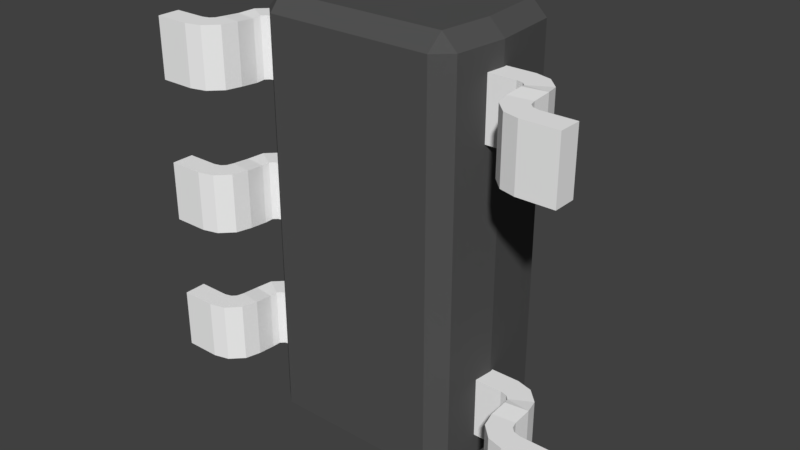 # Source: SOT-23-5.blend  (saved by Blender 3.0.42; exported with 4.5.12 LTS)
import bpy
from mathutils import Matrix  # noqa: F401  (used for matrix-valued properties, if any)

bpy.ops.wm.read_factory_settings(use_empty=True)
scene = bpy.context.scene
scene.name = 'Scene'

# ---- materials (node trees are filled in below, after node groups)
mat_metal = bpy.data.materials.new('Metal')
mat_metal.alpha_threshold = 0.0
mat_metal.use_transparent_shadow = False
mat_metal.diffuse_color = (0.9201, 0.9201, 0.9201, 1.0)
mat_metal.roughness = 0.5
mat_plastic = bpy.data.materials.new('Plastic')
mat_plastic.alpha_threshold = 0.0
mat_plastic.use_transparent_shadow = False
mat_plastic.diffuse_color = (0.087, 0.087, 0.087, 1.0)
mat_plastic.specular_color = (0.01, 0.01, 0.01)
mat_plastic.roughness = 0.5

# ---- material node trees

# ---- world
world_world = bpy.data.worlds.new('World'); scene.world = world_world
world_world.color = (0.05088, 0.05088, 0.05088)
world_world.use_sun_shadow = False
world_world.sun_shadow_jitter_overblur = 0.0
world_world.cycles.sampling_method = 'MANUAL'

# ---- meshes
me_plane_002 = bpy.data.meshes.new('Plane.002')
me_plane_002.from_pydata([(1.4, 0.075, 0.75), (1.4, 0.075, 1.15), (1.4, 0.075, -0.75), (1.4, 0.075, -1.15), (0.6, 0.5, 0.75), (0.6, 0.5, 1.15), (1.175, 0.075, 0.75), (1.025, 0.225, 0.75), (1.1, 0.0951, 0.75), (1.045, 0.15, 0.75), (1.025, 0.225, 1.15), (1.175, 0.075, 1.15), (1.045, 0.15, 1.15), (1.1, 0.0951, 1.15), (1.025, 0.35, 0.76), (0.875, 0.5, 0.75), (1.005, 0.425, 0.75), (0.95, 0.4799, 0.75), (0.875, 0.5, 1.15), (1.025, 0.35, 1.16), (0.95, 0.4799, 1.15), (1.005, 0.425, 1.15), (0.6, 0.5, -1.15), (0.6, 0.5, -0.75), (1.175, 0.075, -1.15), (1.025, 0.225, -1.15), (1.1, 0.0951, -1.15), (1.045, 0.15, -1.15), (1.025, 0.225, -0.75), (1.175, 0.075, -0.75), (1.045, 0.15, -0.75), (1.1, 0.0951, -0.75), (1.025, 0.35, -1.14), (0.875, 0.5, -1.15), (1.005, 0.425, -1.15), (0.95, 0.4799, -1.15), (0.875, 0.5, -0.75), (1.025, 0.35, -0.74), (0.95, 0.4799, -0.75), (1.005, 0.425, -0.75), (-1.4, 0.075, 0.75), (-1.4, 0.075, 1.15), (-0.6, 0.5, 1.15), (-0.6, 0.5, 0.75), (-1.175, 0.075, 1.15), (-1.025, 0.225, 1.15), (-1.1, 0.0951, 1.15), (-1.045, 0.15, 1.15), (-1.025, 0.225, 0.75), (-1.175, 0.075, 0.75), (-1.045, 0.15, 0.75), (-1.1, 0.0951, 0.75), (-1.025, 0.35, 1.14), (-0.875, 0.5, 1.15), (-1.005, 0.425, 1.15), (-0.95, 0.4799, 1.15), (-0.875, 0.5, 0.75), (-1.025, 0.35, 0.74), (-0.95, 0.4799, 0.75), (-1.005, 0.425, 0.75), (-1.4, 0.075, -1.15), (-1.4, 0.075, -0.75), (-0.6, 0.5, -0.75), (-0.6, 0.5, -1.15), (-1.175, 0.075, -0.75), (-1.025, 0.225, -0.75), (-1.1, 0.0951, -0.75), (-1.045, 0.15, -0.75), (-1.025, 0.225, -1.15), (-1.175, 0.075, -1.15), (-1.045, 0.15, -1.15), (-1.1, 0.0951, -1.15), (-1.025, 0.35, -0.76), (-0.875, 0.5, -0.75), (-1.005, 0.425, -0.75), (-0.95, 0.4799, -0.75), (-0.875, 0.5, -1.15), (-1.025, 0.35, -1.16), (-0.95, 0.4799, -1.15), (-1.005, 0.425, -1.15), (-1.4, 0.075, -0.2), (-1.4, 0.075, 0.2), (-0.6, 0.5, 0.2), (-0.6, 0.5, -0.2), (-1.175, 0.075, 0.2), (-1.025, 0.225, 0.2), (-1.1, 0.0951, 0.2), (-1.045, 0.15, 0.2), (-1.025, 0.225, -0.2), (-1.175, 0.075, -0.2), (-1.045, 0.15, -0.2), (-1.1, 0.0951, -0.2), (-1.025, 0.35, 0.19), (-0.875, 0.5, 0.2), (-1.005, 0.425, 0.2), (-0.95, 0.4799, 0.2), (-0.875, 0.5, -0.2), (-1.025, 0.35, -0.21), (-0.95, 0.4799, -0.2), (-1.005, 0.425, -0.2)], [], [(6, 0, 1, 11), (24, 3, 2, 29), (10, 7, 9, 12), (12, 9, 8, 13), (13, 8, 6, 11), (15, 18, 5, 4), (18, 15, 17, 20), (20, 17, 16, 21), (21, 16, 14, 19), (7, 10, 19, 14), (28, 25, 27, 30), (30, 27, 26, 31), (31, 26, 24, 29), (33, 36, 23, 22), (36, 33, 35, 38), (38, 35, 34, 39), (39, 34, 32, 37), (25, 28, 37, 32), (44, 41, 40, 49), (48, 45, 47, 50), (50, 47, 46, 51), (51, 46, 44, 49), (53, 56, 43, 42), (56, 53, 55, 58), (58, 55, 54, 59), (59, 54, 52, 57), (45, 48, 57, 52), (64, 61, 60, 69), (68, 65, 67, 70), (70, 67, 66, 71), (71, 66, 64, 69), (73, 76, 63, 62), (76, 73, 75, 78), (78, 75, 74, 79), (79, 74, 72, 77), (65, 68, 77, 72), (84, 81, 80, 89), (88, 85, 87, 90), (90, 87, 86, 91), (91, 86, 84, 89), (93, 96, 83, 82), (96, 93, 95, 98), (98, 95, 94, 99), (99, 94, 92, 97), (85, 88, 97, 92)])
_uv = me_plane_002.uv_layers.new(name='UVMap')
_uv.uv.foreach_set('vector', [0.4, 0.0, 1.0, 0.0, 1.0, 1.0, 0.4, 1.0, 0.4, 0.0, 1.0, 0.0, 1.0, 1.0, 0.4, 1.0, 0.0, 1.0, 0.0, 0.0, 0.0, 0.0, 0.0, 1.0, 0.0, 1.0, 0.0, 0.0, 0.2, 0.0, 0.2, 1.0, 0.2, 1.0, 0.2, 0.0, 0.4, 0.0, 0.4, 1.0, 0.0, 0.0, 0.0, 1.0, 0.0, 1.0, 0.0, 0.0, 0.0, 1.0, 0.0, 0.0, 0.0, 0.0, 0.0, 1.0, 0.0, 1.0, 0.0, 0.0, 0.0, 0.0, 0.0, 1.0, 0.0, 1.0, 0.0, 0.0, 0.0, 0.0, 0.0, 1.0, 0.0, 0.0, 0.0, 1.0, 0.0, 1.0, 0.0, 0.0, 0.0, 1.0, 0.0, 0.0, 0.0, 0.0, 0.0, 1.0, 0.0, 1.0, 0.0, 0.0, 0.2, 0.0, 0.2, 1.0, 0.2, 1.0, 0.2, 0.0, 0.4, 0.0, 0.4, 1.0, 0.0, 0.0, 0.0, 1.0, 0.0, 1.0, 0.0, 0.0, 0.0, 1.0, 0.0, 0.0, 0.0, 0.0, 0.0, 1.0, 0.0, 1.0, 0.0, 0.0, 0.0, 0.0, 0.0, 1.0, 0.0, 1.0, 0.0, 0.0, 0.0, 0.0, 0.0, 1.0, 0.0, 0.0, 0.0, 1.0, 0.0, 1.0, 0.0, 0.0, 0.4, 0.0, 1.0, 0.0, 1.0, 1.0, 0.4, 1.0, 0.0, 1.0, 0.0, 0.0, 0.0, 0.0, 0.0, 1.0, 0.0, 1.0, 0.0, 0.0, 0.2, 0.0, 0.2, 1.0, 0.2, 1.0, 0.2, 0.0, 0.4, 0.0, 0.4, 1.0, 0.0, 0.0, 0.0, 1.0, 0.0, 1.0, 0.0, 0.0, 0.0, 1.0, 0.0, 0.0, 0.0, 0.0, 0.0, 1.0, 0.0, 1.0, 0.0, 0.0, 0.0, 0.0, 0.0, 1.0, 0.0, 1.0, 0.0, 0.0, 0.0, 0.0, 0.0, 1.0, 0.0, 0.0, 0.0, 1.0, 0.0, 1.0, 0.0, 0.0, 0.4, 0.0, 1.0, 0.0, 1.0, 1.0, 0.4, 1.0, 0.0, 1.0, 0.0, 0.0, 0.0, 0.0, 0.0, 1.0, 0.0, 1.0, 0.0, 0.0, 0.2, 0.0, 0.2, 1.0, 0.2, 1.0, 0.2, 0.0, 0.4, 0.0, 0.4, 1.0, 0.0, 0.0, 0.0, 1.0, 0.0, 1.0, 0.0, 0.0, 0.0, 1.0, 0.0, 0.0, 0.0, 0.0, 0.0, 1.0, 0.0, 1.0, 0.0, 0.0, 0.0, 0.0, 0.0, 1.0, 0.0, 1.0, 0.0, 0.0, 0.0, 0.0, 0.0, 1.0, 0.0, 0.0, 0.0, 1.0, 0.0, 1.0, 0.0, 0.0, 0.4, 0.0, 1.0, 0.0, 1.0, 1.0, 0.4, 1.0, 0.0, 1.0, 0.0, 0.0, 0.0, 0.0, 0.0, 1.0, 0.0, 1.0, 0.0, 0.0, 0.2, 0.0, 0.2, 1.0, 0.2, 1.0, 0.2, 0.0, 0.4, 0.0, 0.4, 1.0, 0.0, 0.0, 0.0, 1.0, 0.0, 1.0, 0.0, 0.0, 0.0, 1.0, 0.0, 0.0, 0.0, 0.0, 0.0, 1.0, 0.0, 1.0, 0.0, 0.0, 0.0, 0.0, 0.0, 1.0, 0.0, 1.0, 0.0, 0.0, 0.0, 0.0, 0.0, 1.0, 0.0, 0.0, 0.0, 1.0, 0.0, 1.0, 0.0, 0.0])
me_plane_002.materials.append(mat_metal)
me_plane_002.use_remesh_fix_poles = True
me_plane_002.use_remesh_preserve_attributes = False
me_plane_002.update()
me_plane_003 = bpy.data.meshes.new('Plane.003')
me_plane_003.from_pydata([(-0.5595, 0.2, -1.4), (-0.55, 0.1, -1.3), (-0.66, 0.1995, -1.3), (0.5595, 0.2, -1.4), (0.66, 0.1995, -1.3), (0.55, 0.1, -1.3), (-0.5595, 0.2, 1.4), (-0.66, 0.1995, 1.3), (-0.55, 0.1, 1.3), (0.55, 0.1, 1.3), (0.66, 0.1995, 1.3), (0.5595, 0.2, 1.4), (-0.5595, 1.0, -1.4), (-0.66, 1.0, -1.3), (-0.55, 1.1, -1.3), (0.66, 1.0, -1.3), (0.5595, 1.0, -1.4), (0.55, 1.1, -1.3), (-0.5595, 1.0, 1.4), (-0.55, 1.1, 1.3), (-0.66, 1.0, 1.3), (0.5595, 1.0, 1.4), (0.66, 1.0, 1.3), (0.55, 1.1, 1.3), (0.5995, 0.55, 1.4), (0.7, 0.55, 1.3), (0.5995, 0.55, -1.4), (0.7, 0.55, -1.3), (-0.5995, 0.55, -1.4), (-0.7, 0.55, -1.3), (-0.5995, 0.55, 1.4), (-0.7, 0.55, 1.3)], [], [(4, 27, 25, 10), (27, 15, 22, 25), (28, 12, 16, 26), (24, 21, 18, 30), (11, 24, 30, 6), (14, 19, 23, 17), (0, 28, 26, 3), (31, 20, 13, 29), (1, 5, 9, 8), (0, 1, 2), (3, 4, 5), (6, 7, 8), (9, 10, 11), (12, 13, 14), (15, 16, 17), (18, 19, 20), (21, 22, 23), (3, 26, 27, 4), (12, 28, 29, 13), (6, 30, 31, 7), (28, 0, 2, 29), (30, 18, 20, 31), (7, 2, 1, 8), (9, 5, 4, 10), (13, 20, 19, 14), (25, 22, 21, 24), (10, 25, 24, 11), (15, 27, 26, 16), (5, 1, 0, 3), (8, 9, 11, 6), (14, 17, 16, 12), (17, 23, 22, 15), (23, 19, 18, 21), (7, 31, 29, 2)])
_uv = me_plane_003.uv_layers.new(name='UVMap')
_uv.uv.foreach_set('vector', [1.0, 0.06888, 1.0, 0.06888, 1.0, 0.9311, 1.0, 0.9311, 1.0, 0.06888, 1.0, 0.06888, 1.0, 0.9311, 1.0, 0.9311, 0.1333, 0.0, 0.1402, 0.0, 0.8598, 0.0, 0.8667, 0.0, 0.8667, 1.0, 0.8598, 1.0, 0.1402, 1.0, 0.1333, 1.0, 0.8598, 1.0, 0.8667, 1.0, 0.1333, 1.0, 0.1402, 1.0, 0.07374, 0.06741, 0.1455, 0.9628, 0.9263, 0.9326, 0.8545, 0.03719, 0.1402, 0.0, 0.1333, 0.0, 0.8667, 0.0, 0.8598, 0.0, 0.0, 0.9311, 0.0, 0.9311, 0.0, 0.06888, 0.0, 0.06888, 0.1455, 0.03719, 0.9263, 0.06741, 0.8545, 0.9628, 0.07374, 0.9326, 0.1402, 0.0, 0.1423, 0.0, 0.07622, 0.0, 0.8598, 0.0, 0.9238, 0.0, 0.8577, 0.0, 0.1402, 1.0, 0.07622, 1.0, 0.1423, 1.0, 0.8577, 1.0, 0.9238, 1.0, 0.9237, 1.0, 0.1402, 0.0, 0.07622, 0.0, 0.1423, 0.0, 0.9238, 0.0, 0.9237, 0.0, 0.8577, 0.0, 0.1402, 1.0, 0.1423, 1.0, 0.07622, 1.0, 0.8598, 1.0, 0.9238, 1.0, 0.8577, 1.0, 0.8598, 0.0, 0.8667, 0.0, 0.9282, 0.0, 0.9238, 0.0, 0.1402, 0.0, 0.1333, 0.0, 0.0718, 0.0, 0.07622, 0.0, 0.1402, 1.0, 0.1333, 1.0, 0.0718, 1.0, 0.07622, 1.0, 0.1333, 0.0, 0.1402, 0.0, 0.07622, 0.0, 0.0718, 0.0, 0.1333, 1.0, 0.1402, 1.0, 0.07622, 1.0, 0.0718, 1.0, 0.0, 0.9311, 0.0, 0.06888, 0.0, 0.06888, 0.0, 0.9311, 1.0, 0.9311, 1.0, 0.06888, 1.0, 0.06888, 1.0, 0.9311, 0.002761, 0.07015, 0.07455, 0.9656, 0.1455, 0.9628, 0.07374, 0.06741, 0.9282, 1.0, 0.9238, 1.0, 0.8598, 1.0, 0.8667, 1.0, 0.9238, 1.0, 0.9282, 1.0, 0.8667, 1.0, 0.8598, 1.0, 0.9238, 0.0, 0.9282, 0.0, 0.8667, 0.0, 0.8598, 0.0, 0.8577, 0.0, 0.1423, 0.0, 0.1402, 0.0, 0.8598, 0.0, 0.1423, 1.0, 0.8577, 1.0, 0.8598, 1.0, 0.1402, 1.0, 0.1423, 0.0, 0.8577, 0.0, 0.8598, 0.0, 0.1402, 0.0, 0.8545, 0.03719, 0.9263, 0.9326, 0.9972, 0.9298, 0.9254, 0.03444, 0.8577, 1.0, 0.1423, 1.0, 0.1402, 1.0, 0.8598, 1.0, 0.0, 0.9311, 0.0, 0.9311, 0.0, 0.06888, 0.0, 0.06888])
me_plane_003.materials.append(mat_plastic)
me_plane_003.use_remesh_fix_poles = True
me_plane_003.use_remesh_preserve_attributes = False
me_plane_003.update()

# ---- objects
ob_pins = bpy.data.objects.new('Pins', me_plane_002)
ob_case = bpy.data.objects.new('Case', me_plane_003)

# ---- transforms, parenting, visibility, modifiers, constraints
ob_pins.location = (0.0, 0.0, 0.0)
_m = ob_pins.modifiers.new('Solidify', 'SOLIDIFY')
_m.thickness = 0.15
_m.offset = 0.0
_m.use_even_offset = True
_m = ob_pins.modifiers.new('Boolean', 'BOOLEAN')
_m.object = ob_case
ob_case.location = (0.0, 0.0, 0.0)

# ---- collection membership
scene.collection.objects.link(ob_pins)
scene.collection.objects.link(ob_case)

# ---- scene / render settings (as saved in the file)
scene.frame_start = 1; scene.frame_end = 250; scene.frame_set(1)
scene.render.engine = 'BLENDER_EEVEE_NEXT'
scene.render.resolution_percentage = 50
scene.render.dither_intensity = 0.0
scene.cycles.use_denoising = False
scene.cycles.samples = 128
scene.cycles.sampling_pattern = 'TABULATED_SOBOL'
scene.cycles.use_adaptive_sampling = False
scene.cycles.use_light_tree = False
scene.cycles.blur_glossy = 0.0
scene.cycles.sample_clamp_indirect = 0.0
scene.view_settings.view_transform = 'Standard'
bpy.context.view_layer.update()

# ---- added for rendering (the .blend has no active camera and no usable light): camera, sun
cam_auto = bpy.data.cameras.new('AutoCamera')
cam_auto.lens = 50.0
cam_auto.sensor_width = 36.0
cam_auto.clip_end = 1000.0
ob_auto_camera = bpy.data.objects.new('AutoCamera', cam_auto)
scene.collection.objects.link(ob_auto_camera)
ob_auto_camera.location = (3.80244, -4.01292, 3.04195)
ob_auto_camera.rotation_euler = (1.09748, -7.21219e-08, 0.694738)
scene.camera = ob_auto_camera
light_auto_sun = bpy.data.lights.new('AutoSun', 'SUN')
light_auto_sun.energy = 3.0
light_auto_sun.angle = 0.0523599
ob_auto_sun = bpy.data.objects.new('AutoSun', light_auto_sun)
scene.collection.objects.link(ob_auto_sun)
ob_auto_sun.rotation_euler = (0.872665, 0.174533, 0.523599)
bpy.context.view_layer.update()
